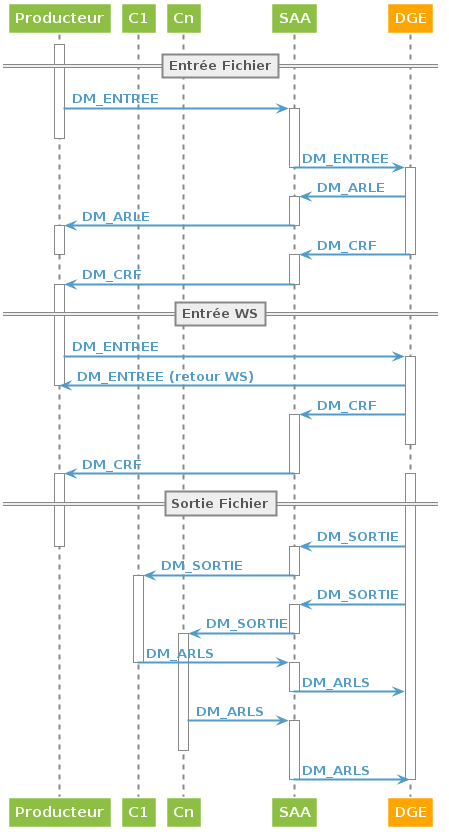

The diagram above was rendered by PlantUML. Its source (embedded in the PNG):
@startuml

skinparam backgroundColor transparent
skinparam defaultFontColor #519BC8
skinparam defaultFontStyle bold
skinparam arrowColor #519BC8
skinparam arrowThickness 2
skinparam shadowing false

skinparam actor {
    borderColor #EF525B
    backgroundColor #EF525B
    fontColor #EF525B
}
skinparam agent {
    borderColor white
    backGroundcolor #8DBF44
    fontColor white
}
skinparam database {
    borderColor white
    backGroundcolor #8DBF44
    fontColor white
} 
skinparam rectangle {
    borderColor #888888
    backGroundcolor #EEEEEE
    fontColor #888888
}
skinparam cloud {
    borderColor #888888
    backGroundcolor #EEEEEE
    fontColor #888888
}
skinparam folder {
    borderColor #888888
    backGroundcolor #EEEEEE
    fontColor #888888
}
skinparam package {
    borderColor #888888
    backGroundcolor #EEEEEE
    fontColor #888888
}
skinparam frame {
    borderColor #888888
    backGroundcolor #EEEEEE
    fontColor #888888
}
skinparam component {
    borderColor white
    backGroundcolor #8DBF44
    fontColor white
}
skinparam artifact {
    borderColor white
    backGroundcolor #8DBF44
    fontColor white
}
skinparam node {
    borderColor white
    backGroundcolor #8DBF44
    fontColor white
}
skinparam queue {
    borderColor white
    backGroundcolor #8DBF44
    fontColor white
}
skinparam file {
    borderColor white
    backGroundcolor #8DBF44
    fontColor white
}
skinparam storage {
    borderColor white
    backGroundcolor #8DBF44
    fontColor white
}
skinparam interface {
    borderColor #B30C37
    backGroundcolor #EF525B
}
skinparam boundary {
    borderColor #B30C37
    backGroundcolor #EF525B
}
skinparam entity {
    borderColor #B30C37
    backGroundcolor #EF525B
}
skinparam control {
    borderColor #B30C37
    backGroundcolor #EF525B
}
skinparam sequence {
    BoxFontColor white
    ParticipantFontColor white
    ParticipantBackgroundColor #8DBF44
    ParticipantBorderColor white
	LifeLineBorderColor #888888
	LifeLineBorderThickness 2
    DividerFontColor #555555
    DividerBorderColor #888888
    DividerBackGroundcolor #EEEEEE
}
skinparam usecase {
    borderColor white
    fontColor white
    backgroundColor #8DBF44
}
skinparam activity {
    startColor #B30C37
    endColor #B30C37
    borderColor white
    fontColor white
    backgroundColor #8DBF44
    diamondBackgroundColor #EEEEEE
    diamondBorderColor #888888
    diamondFontColor #888888
}
participant Producteur
participant C1
participant Cn
participant SAA
participant DGE #orange

==Entrée Fichier==
activate Producteur
Producteur -> SAA : DM_ENTREE
activate SAA
deactivate Producteur
SAA -> DGE : DM_ENTREE
deactivate SAA
activate DGE
DGE -> SAA : DM_ARLE
activate SAA
SAA -> Producteur : DM_ARLE
deactivate SAA
activate Producteur
DGE -> SAA : DM_CRF
deactivate Producteur
deactivate DGE
activate SAA
SAA -> Producteur : DM_CRF
deactivate SAA
activate Producteur

==Entrée WS==
Producteur -> DGE : DM_ENTREE
activate DGE
DGE -> Producteur : DM_ENTREE (retour WS)
deactivate Producteur
DGE -> SAA : DM_CRF
activate SAA
deactivate DGE
SAA -> Producteur : DM_CRF
deactivate SAA
activate Producteur

==Sortie Fichier==
activate DGE
DGE -> SAA : DM_SORTIE
deactivate Producteur
activate SAA
SAA -> C1 : DM_SORTIE
deactivate SAA
activate C1
DGE -> SAA : DM_SORTIE
activate SAA
SAA -> Cn : DM_SORTIE
deactivate SAA
activate Cn
C1 -> SAA : DM_ARLS
deactivate C1
activate SAA
SAA -> DGE : DM_ARLS
deactivate SAA
Cn -> SAA : DM_ARLS
activate SAA
deactivate Cn
SAA -> DGE : DM_ARLS
deactivate SAA
deactivate DGE
@enduml